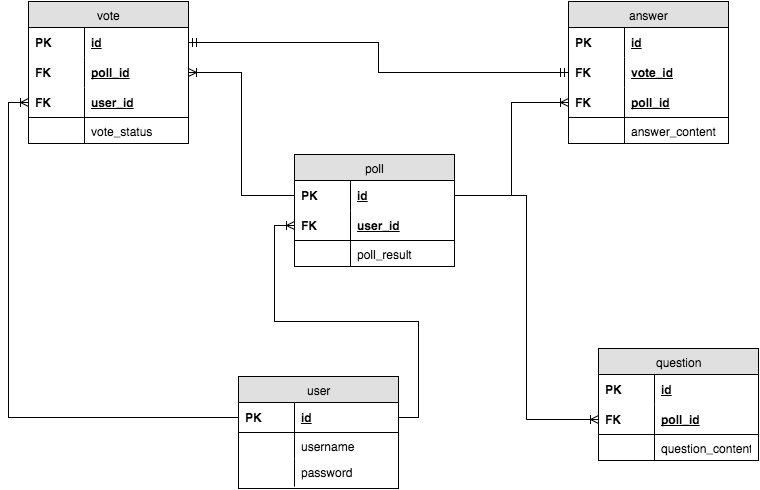

The diagram above was exported from draw.io. Its source (the exported page's mxGraphModel, read from the mxfile embedded in the PNG):
<mxGraphModel dx="840" dy="684" grid="1" gridSize="10" guides="1" tooltips="1" connect="1" arrows="1" fold="1" page="1" pageScale="1" pageWidth="850" pageHeight="1100" background="#ffffff" math="0" shadow="0">
  <root>
    <mxCell id="0" />
    <mxCell id="1" parent="0" />
    <mxCell id="2" value="user" style="swimlane;html=1;fontStyle=0;childLayout=stackLayout;horizontal=1;startSize=26;fillColor=#e0e0e0;horizontalStack=0;resizeParent=1;resizeLast=0;collapsible=1;marginBottom=0;swimlaneFillColor=#ffffff;align=center;" parent="1" vertex="1">
      <mxGeometry x="250" y="438" width="160" height="112" as="geometry" />
    </mxCell>
    <mxCell id="5" value="id" style="shape=partialRectangle;top=0;left=0;right=0;bottom=1;html=1;align=left;verticalAlign=middle;fillColor=none;spacingLeft=60;spacingRight=4;whiteSpace=wrap;overflow=hidden;rotatable=0;points=[[0,0.5],[1,0.5]];portConstraint=eastwest;dropTarget=0;fontStyle=5;" parent="2" vertex="1">
      <mxGeometry y="26" width="160" height="30" as="geometry" />
    </mxCell>
    <mxCell id="6" value="PK" style="shape=partialRectangle;fontStyle=1;top=0;left=0;bottom=0;html=1;fillColor=none;align=left;verticalAlign=middle;spacingLeft=4;spacingRight=4;whiteSpace=wrap;overflow=hidden;rotatable=0;points=[];portConstraint=eastwest;part=1;" parent="5" vertex="1" connectable="0">
      <mxGeometry width="56" height="30" as="geometry" />
    </mxCell>
    <mxCell id="7" value="username" style="shape=partialRectangle;top=0;left=0;right=0;bottom=0;html=1;align=left;verticalAlign=top;fillColor=none;spacingLeft=60;spacingRight=4;whiteSpace=wrap;overflow=hidden;rotatable=0;points=[[0,0.5],[1,0.5]];portConstraint=eastwest;dropTarget=0;" parent="2" vertex="1">
      <mxGeometry y="56" width="160" height="26" as="geometry" />
    </mxCell>
    <mxCell id="8" value="" style="shape=partialRectangle;top=0;left=0;bottom=0;html=1;fillColor=none;align=left;verticalAlign=top;spacingLeft=4;spacingRight=4;whiteSpace=wrap;overflow=hidden;rotatable=0;points=[];portConstraint=eastwest;part=1;" parent="7" vertex="1" connectable="0">
      <mxGeometry width="56" height="26" as="geometry" />
    </mxCell>
    <mxCell id="45" value="password" style="shape=partialRectangle;top=0;left=0;right=0;bottom=0;html=1;align=left;verticalAlign=top;fillColor=none;spacingLeft=60;spacingRight=4;whiteSpace=wrap;overflow=hidden;rotatable=0;points=[[0,0.5],[1,0.5]];portConstraint=eastwest;dropTarget=0;" parent="2" vertex="1">
      <mxGeometry y="82" width="160" height="28" as="geometry" />
    </mxCell>
    <mxCell id="46" value="" style="shape=partialRectangle;top=0;left=0;bottom=0;html=1;fillColor=none;align=left;verticalAlign=top;spacingLeft=4;spacingRight=4;whiteSpace=wrap;overflow=hidden;rotatable=0;points=[];portConstraint=eastwest;part=1;" parent="45" vertex="1" connectable="0">
      <mxGeometry width="56" height="28" as="geometry" />
    </mxCell>
    <mxCell id="36" value="vote" style="swimlane;html=1;fontStyle=0;childLayout=stackLayout;horizontal=1;startSize=26;fillColor=#e0e0e0;horizontalStack=0;resizeParent=1;resizeLast=0;collapsible=1;marginBottom=0;swimlaneFillColor=#ffffff;align=center;" parent="1" vertex="1">
      <mxGeometry x="40" y="63" width="160" height="142" as="geometry" />
    </mxCell>
    <mxCell id="37" value="id" style="shape=partialRectangle;top=0;left=0;right=0;bottom=0;html=1;align=left;verticalAlign=middle;fillColor=none;spacingLeft=60;spacingRight=4;whiteSpace=wrap;overflow=hidden;rotatable=0;points=[[0,0.5],[1,0.5]];portConstraint=eastwest;dropTarget=0;fontStyle=5;" parent="36" vertex="1">
      <mxGeometry y="26" width="160" height="30" as="geometry" />
    </mxCell>
    <mxCell id="38" value="PK" style="shape=partialRectangle;fontStyle=1;top=0;left=0;bottom=0;html=1;fillColor=none;align=left;verticalAlign=middle;spacingLeft=4;spacingRight=4;whiteSpace=wrap;overflow=hidden;rotatable=0;points=[];portConstraint=eastwest;part=1;" parent="37" vertex="1" connectable="0">
      <mxGeometry width="56" height="30" as="geometry" />
    </mxCell>
    <mxCell id="50" value="poll_id" style="shape=partialRectangle;top=0;left=0;right=0;bottom=0;html=1;align=left;verticalAlign=middle;fillColor=none;spacingLeft=60;spacingRight=4;whiteSpace=wrap;overflow=hidden;rotatable=0;points=[[0,0.5],[1,0.5]];portConstraint=eastwest;dropTarget=0;fontStyle=5;" vertex="1" parent="36">
      <mxGeometry y="56" width="160" height="30" as="geometry" />
    </mxCell>
    <mxCell id="51" value="FK" style="shape=partialRectangle;fontStyle=1;top=0;left=0;bottom=0;html=1;fillColor=none;align=left;verticalAlign=middle;spacingLeft=4;spacingRight=4;whiteSpace=wrap;overflow=hidden;rotatable=0;points=[];portConstraint=eastwest;part=1;" vertex="1" connectable="0" parent="50">
      <mxGeometry width="56" height="30" as="geometry" />
    </mxCell>
    <mxCell id="39" value="user_id" style="shape=partialRectangle;top=0;left=0;right=0;bottom=1;html=1;align=left;verticalAlign=middle;fillColor=none;spacingLeft=60;spacingRight=4;whiteSpace=wrap;overflow=hidden;rotatable=0;points=[[0,0.5],[1,0.5]];portConstraint=eastwest;dropTarget=0;fontStyle=5;" parent="36" vertex="1">
      <mxGeometry y="86" width="160" height="30" as="geometry" />
    </mxCell>
    <mxCell id="40" value="FK" style="shape=partialRectangle;fontStyle=1;top=0;left=0;bottom=0;html=1;fillColor=none;align=left;verticalAlign=middle;spacingLeft=4;spacingRight=4;whiteSpace=wrap;overflow=hidden;rotatable=0;points=[];portConstraint=eastwest;part=1;" parent="39" vertex="1" connectable="0">
      <mxGeometry width="56" height="30" as="geometry" />
    </mxCell>
    <mxCell id="41" value="vote_status" style="shape=partialRectangle;top=0;left=0;right=0;bottom=0;html=1;align=left;verticalAlign=top;fillColor=none;spacingLeft=60;spacingRight=4;whiteSpace=wrap;overflow=hidden;rotatable=0;points=[[0,0.5],[1,0.5]];portConstraint=eastwest;dropTarget=0;" parent="36" vertex="1">
      <mxGeometry y="116" width="160" height="26" as="geometry" />
    </mxCell>
    <mxCell id="42" value="" style="shape=partialRectangle;top=0;left=0;bottom=0;html=1;fillColor=none;align=left;verticalAlign=top;spacingLeft=4;spacingRight=4;whiteSpace=wrap;overflow=hidden;rotatable=0;points=[];portConstraint=eastwest;part=1;" parent="41" vertex="1" connectable="0">
      <mxGeometry width="56" height="26" as="geometry" />
    </mxCell>
    <mxCell id="12" value="poll" style="swimlane;html=1;fontStyle=0;childLayout=stackLayout;horizontal=1;startSize=26;fillColor=#e0e0e0;horizontalStack=0;resizeParent=1;resizeLast=0;collapsible=1;marginBottom=0;swimlaneFillColor=#ffffff;align=center;" parent="1" vertex="1">
      <mxGeometry x="306" y="216" width="160" height="112" as="geometry" />
    </mxCell>
    <mxCell id="13" value="id" style="shape=partialRectangle;top=0;left=0;right=0;bottom=0;html=1;align=left;verticalAlign=middle;fillColor=none;spacingLeft=60;spacingRight=4;whiteSpace=wrap;overflow=hidden;rotatable=0;points=[[0,0.5],[1,0.5]];portConstraint=eastwest;dropTarget=0;fontStyle=5;" parent="12" vertex="1">
      <mxGeometry y="26" width="160" height="30" as="geometry" />
    </mxCell>
    <mxCell id="14" value="PK" style="shape=partialRectangle;fontStyle=1;top=0;left=0;bottom=0;html=1;fillColor=none;align=left;verticalAlign=middle;spacingLeft=4;spacingRight=4;whiteSpace=wrap;overflow=hidden;rotatable=0;points=[];portConstraint=eastwest;part=1;" parent="13" vertex="1" connectable="0">
      <mxGeometry width="56" height="30" as="geometry" />
    </mxCell>
    <mxCell id="15" value="user_id" style="shape=partialRectangle;top=0;left=0;right=0;bottom=1;html=1;align=left;verticalAlign=middle;fillColor=none;spacingLeft=60;spacingRight=4;whiteSpace=wrap;overflow=hidden;rotatable=0;points=[[0,0.5],[1,0.5]];portConstraint=eastwest;dropTarget=0;fontStyle=5;" parent="12" vertex="1">
      <mxGeometry y="56" width="160" height="30" as="geometry" />
    </mxCell>
    <mxCell id="16" value="FK" style="shape=partialRectangle;fontStyle=1;top=0;left=0;bottom=0;html=1;fillColor=none;align=left;verticalAlign=middle;spacingLeft=4;spacingRight=4;whiteSpace=wrap;overflow=hidden;rotatable=0;points=[];portConstraint=eastwest;part=1;" parent="15" vertex="1" connectable="0">
      <mxGeometry width="56" height="30" as="geometry" />
    </mxCell>
    <mxCell id="17" value="poll_result" style="shape=partialRectangle;top=0;left=0;right=0;bottom=0;html=1;align=left;verticalAlign=top;fillColor=none;spacingLeft=60;spacingRight=4;whiteSpace=wrap;overflow=hidden;rotatable=0;points=[[0,0.5],[1,0.5]];portConstraint=eastwest;dropTarget=0;" parent="12" vertex="1">
      <mxGeometry y="86" width="160" height="26" as="geometry" />
    </mxCell>
    <mxCell id="18" value="" style="shape=partialRectangle;top=0;left=0;bottom=0;html=1;fillColor=none;align=left;verticalAlign=top;spacingLeft=4;spacingRight=4;whiteSpace=wrap;overflow=hidden;rotatable=0;points=[];portConstraint=eastwest;part=1;" parent="17" vertex="1" connectable="0">
      <mxGeometry width="56" height="26" as="geometry" />
    </mxCell>
    <mxCell id="28" value="answer" style="swimlane;html=1;fontStyle=0;childLayout=stackLayout;horizontal=1;startSize=26;fillColor=#e0e0e0;horizontalStack=0;resizeParent=1;resizeLast=0;collapsible=1;marginBottom=0;swimlaneFillColor=#ffffff;align=center;" parent="1" vertex="1">
      <mxGeometry x="580" y="63" width="160" height="142" as="geometry" />
    </mxCell>
    <mxCell id="29" value="id" style="shape=partialRectangle;top=0;left=0;right=0;bottom=0;html=1;align=left;verticalAlign=middle;fillColor=none;spacingLeft=60;spacingRight=4;whiteSpace=wrap;overflow=hidden;rotatable=0;points=[[0,0.5],[1,0.5]];portConstraint=eastwest;dropTarget=0;fontStyle=5;" parent="28" vertex="1">
      <mxGeometry y="26" width="160" height="30" as="geometry" />
    </mxCell>
    <mxCell id="30" value="PK" style="shape=partialRectangle;fontStyle=1;top=0;left=0;bottom=0;html=1;fillColor=none;align=left;verticalAlign=middle;spacingLeft=4;spacingRight=4;whiteSpace=wrap;overflow=hidden;rotatable=0;points=[];portConstraint=eastwest;part=1;" parent="29" vertex="1" connectable="0">
      <mxGeometry width="56" height="30" as="geometry" />
    </mxCell>
    <mxCell id="54" value="vote_id" style="shape=partialRectangle;top=0;left=0;right=0;bottom=0;html=1;align=left;verticalAlign=middle;fillColor=none;spacingLeft=60;spacingRight=4;whiteSpace=wrap;overflow=hidden;rotatable=0;points=[[0,0.5],[1,0.5]];portConstraint=eastwest;dropTarget=0;fontStyle=5;" vertex="1" parent="28">
      <mxGeometry y="56" width="160" height="30" as="geometry" />
    </mxCell>
    <mxCell id="55" value="FK" style="shape=partialRectangle;fontStyle=1;top=0;left=0;bottom=0;html=1;fillColor=none;align=left;verticalAlign=middle;spacingLeft=4;spacingRight=4;whiteSpace=wrap;overflow=hidden;rotatable=0;points=[];portConstraint=eastwest;part=1;" vertex="1" connectable="0" parent="54">
      <mxGeometry width="56" height="30" as="geometry" />
    </mxCell>
    <mxCell id="31" value="poll_id" style="shape=partialRectangle;top=0;left=0;right=0;bottom=1;html=1;align=left;verticalAlign=middle;fillColor=none;spacingLeft=60;spacingRight=4;whiteSpace=wrap;overflow=hidden;rotatable=0;points=[[0,0.5],[1,0.5]];portConstraint=eastwest;dropTarget=0;fontStyle=5;" parent="28" vertex="1">
      <mxGeometry y="86" width="160" height="30" as="geometry" />
    </mxCell>
    <mxCell id="32" value="FK" style="shape=partialRectangle;fontStyle=1;top=0;left=0;bottom=0;html=1;fillColor=none;align=left;verticalAlign=middle;spacingLeft=4;spacingRight=4;whiteSpace=wrap;overflow=hidden;rotatable=0;points=[];portConstraint=eastwest;part=1;" parent="31" vertex="1" connectable="0">
      <mxGeometry width="56" height="30" as="geometry" />
    </mxCell>
    <mxCell id="33" value="answer_content" style="shape=partialRectangle;top=0;left=0;right=0;bottom=0;html=1;align=left;verticalAlign=top;fillColor=none;spacingLeft=60;spacingRight=4;whiteSpace=wrap;overflow=hidden;rotatable=0;points=[[0,0.5],[1,0.5]];portConstraint=eastwest;dropTarget=0;" parent="28" vertex="1">
      <mxGeometry y="116" width="160" height="26" as="geometry" />
    </mxCell>
    <mxCell id="34" value="" style="shape=partialRectangle;top=0;left=0;bottom=0;html=1;fillColor=none;align=left;verticalAlign=top;spacingLeft=4;spacingRight=4;whiteSpace=wrap;overflow=hidden;rotatable=0;points=[];portConstraint=eastwest;part=1;" parent="33" vertex="1" connectable="0">
      <mxGeometry width="56" height="26" as="geometry" />
    </mxCell>
    <mxCell id="20" value="question" style="swimlane;html=1;fontStyle=0;childLayout=stackLayout;horizontal=1;startSize=26;fillColor=#e0e0e0;horizontalStack=0;resizeParent=1;resizeLast=0;collapsible=1;marginBottom=0;swimlaneFillColor=#ffffff;align=center;" parent="1" vertex="1">
      <mxGeometry x="610" y="410" width="160" height="112" as="geometry" />
    </mxCell>
    <mxCell id="21" value="id" style="shape=partialRectangle;top=0;left=0;right=0;bottom=0;html=1;align=left;verticalAlign=middle;fillColor=none;spacingLeft=60;spacingRight=4;whiteSpace=wrap;overflow=hidden;rotatable=0;points=[[0,0.5],[1,0.5]];portConstraint=eastwest;dropTarget=0;fontStyle=5;" parent="20" vertex="1">
      <mxGeometry y="26" width="160" height="30" as="geometry" />
    </mxCell>
    <mxCell id="22" value="PK" style="shape=partialRectangle;fontStyle=1;top=0;left=0;bottom=0;html=1;fillColor=none;align=left;verticalAlign=middle;spacingLeft=4;spacingRight=4;whiteSpace=wrap;overflow=hidden;rotatable=0;points=[];portConstraint=eastwest;part=1;" parent="21" vertex="1" connectable="0">
      <mxGeometry width="56" height="30" as="geometry" />
    </mxCell>
    <mxCell id="23" value="poll_id" style="shape=partialRectangle;top=0;left=0;right=0;bottom=1;html=1;align=left;verticalAlign=middle;fillColor=none;spacingLeft=60;spacingRight=4;whiteSpace=wrap;overflow=hidden;rotatable=0;points=[[0,0.5],[1,0.5]];portConstraint=eastwest;dropTarget=0;fontStyle=5;" parent="20" vertex="1">
      <mxGeometry y="56" width="160" height="30" as="geometry" />
    </mxCell>
    <mxCell id="24" value="FK" style="shape=partialRectangle;fontStyle=1;top=0;left=0;bottom=0;html=1;fillColor=none;align=left;verticalAlign=middle;spacingLeft=4;spacingRight=4;whiteSpace=wrap;overflow=hidden;rotatable=0;points=[];portConstraint=eastwest;part=1;" parent="23" vertex="1" connectable="0">
      <mxGeometry width="56" height="30" as="geometry" />
    </mxCell>
    <mxCell id="25" value="question_content" style="shape=partialRectangle;top=0;left=0;right=0;bottom=0;html=1;align=left;verticalAlign=top;fillColor=none;spacingLeft=60;spacingRight=4;whiteSpace=wrap;overflow=hidden;rotatable=0;points=[[0,0.5],[1,0.5]];portConstraint=eastwest;dropTarget=0;" parent="20" vertex="1">
      <mxGeometry y="86" width="160" height="26" as="geometry" />
    </mxCell>
    <mxCell id="26" value="" style="shape=partialRectangle;top=0;left=0;bottom=0;html=1;fillColor=none;align=left;verticalAlign=top;spacingLeft=4;spacingRight=4;whiteSpace=wrap;overflow=hidden;rotatable=0;points=[];portConstraint=eastwest;part=1;" parent="25" vertex="1" connectable="0">
      <mxGeometry width="56" height="26" as="geometry" />
    </mxCell>
    <mxCell id="44" style="edgeStyle=orthogonalEdgeStyle;rounded=0;html=1;exitX=1;exitY=0.5;entryX=0;entryY=0.5;startArrow=none;startFill=0;endArrow=ERoneToMany;endFill=0;jettySize=auto;orthogonalLoop=1;" parent="1" source="5" target="15" edge="1">
      <mxGeometry relative="1" as="geometry" />
    </mxCell>
    <mxCell id="47" style="edgeStyle=orthogonalEdgeStyle;rounded=0;html=1;exitX=0;exitY=0.5;entryX=0;entryY=0.5;startArrow=none;startFill=0;endArrow=ERoneToMany;endFill=0;jettySize=auto;orthogonalLoop=1;" parent="1" source="5" target="39" edge="1">
      <mxGeometry relative="1" as="geometry" />
    </mxCell>
    <mxCell id="48" style="edgeStyle=orthogonalEdgeStyle;rounded=0;html=1;exitX=1;exitY=0.5;entryX=0;entryY=0.5;startArrow=none;startFill=0;endArrow=ERoneToMany;endFill=0;jettySize=auto;orthogonalLoop=1;" parent="1" source="13" target="23" edge="1">
      <mxGeometry relative="1" as="geometry" />
    </mxCell>
    <mxCell id="49" style="edgeStyle=orthogonalEdgeStyle;rounded=0;html=1;exitX=1;exitY=0.5;entryX=0;entryY=0.5;startArrow=none;startFill=0;endArrow=ERoneToMany;endFill=0;jettySize=auto;orthogonalLoop=1;" parent="1" source="13" target="31" edge="1">
      <mxGeometry relative="1" as="geometry" />
    </mxCell>
    <mxCell id="52" style="edgeStyle=orthogonalEdgeStyle;rounded=0;html=1;exitX=0;exitY=0.5;endArrow=ERoneToMany;endFill=0;jettySize=auto;orthogonalLoop=1;" edge="1" parent="1" source="13" target="50">
      <mxGeometry relative="1" as="geometry" />
    </mxCell>
    <mxCell id="56" style="edgeStyle=orthogonalEdgeStyle;rounded=0;html=1;exitX=1;exitY=0.5;entryX=0;entryY=0.5;endArrow=ERmandOne;endFill=0;jettySize=auto;orthogonalLoop=1;startArrow=ERmandOne;startFill=0;" edge="1" parent="1" source="37" target="54">
      <mxGeometry relative="1" as="geometry" />
    </mxCell>
  </root>
</mxGraphModel>